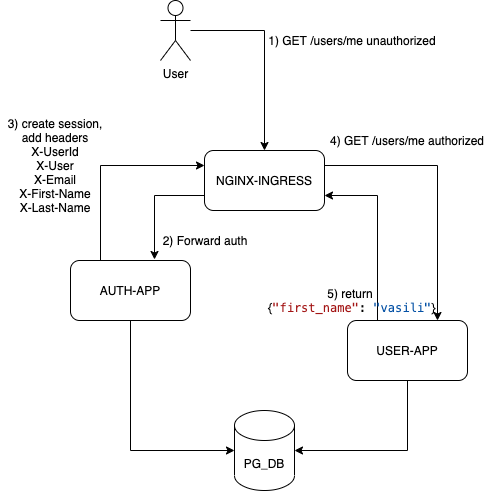

The diagram above was exported from draw.io. Its source (the exported page's mxGraphModel, read from the mxfile embedded in the PNG):
<mxGraphModel dx="1186" dy="707" grid="1" gridSize="10" guides="1" tooltips="1" connect="1" arrows="1" fold="1" page="1" pageScale="1" pageWidth="827" pageHeight="1169" background="#FFFFFF" math="0" shadow="0">
  <root>
    <mxCell id="0" />
    <mxCell id="1" parent="0" />
    <mxCell id="DsN3GPE3Kyz1akZqyqet-17" style="edgeStyle=orthogonalEdgeStyle;rounded=0;orthogonalLoop=1;jettySize=auto;html=1;exitX=1;exitY=0.25;exitDx=0;exitDy=0;entryX=0.75;entryY=0;entryDx=0;entryDy=0;" edge="1" parent="1" source="DsN3GPE3Kyz1akZqyqet-1" target="DsN3GPE3Kyz1akZqyqet-2">
      <mxGeometry relative="1" as="geometry" />
    </mxCell>
    <mxCell id="DsN3GPE3Kyz1akZqyqet-22" style="edgeStyle=orthogonalEdgeStyle;rounded=0;orthogonalLoop=1;jettySize=auto;html=1;exitX=0;exitY=0.75;exitDx=0;exitDy=0;entryX=0.7;entryY=-0.017;entryDx=0;entryDy=0;entryPerimeter=0;" edge="1" parent="1" source="DsN3GPE3Kyz1akZqyqet-1" target="DsN3GPE3Kyz1akZqyqet-3">
      <mxGeometry relative="1" as="geometry" />
    </mxCell>
    <mxCell id="DsN3GPE3Kyz1akZqyqet-1" value="NGINX-INGRESS" style="rounded=1;whiteSpace=wrap;html=1;" vertex="1" parent="1">
      <mxGeometry x="294" y="170" width="120" height="60" as="geometry" />
    </mxCell>
    <mxCell id="DsN3GPE3Kyz1akZqyqet-13" style="edgeStyle=orthogonalEdgeStyle;rounded=0;orthogonalLoop=1;jettySize=auto;html=1;exitX=0.5;exitY=1;exitDx=0;exitDy=0;entryX=1;entryY=0.5;entryDx=0;entryDy=0;entryPerimeter=0;" edge="1" parent="1" source="DsN3GPE3Kyz1akZqyqet-2" target="DsN3GPE3Kyz1akZqyqet-4">
      <mxGeometry relative="1" as="geometry" />
    </mxCell>
    <mxCell id="DsN3GPE3Kyz1akZqyqet-18" style="edgeStyle=orthogonalEdgeStyle;rounded=0;orthogonalLoop=1;jettySize=auto;html=1;exitX=0.25;exitY=0;exitDx=0;exitDy=0;entryX=1;entryY=0.75;entryDx=0;entryDy=0;" edge="1" parent="1" source="DsN3GPE3Kyz1akZqyqet-2" target="DsN3GPE3Kyz1akZqyqet-1">
      <mxGeometry relative="1" as="geometry">
        <Array as="points">
          <mxPoint x="467" y="215" />
        </Array>
      </mxGeometry>
    </mxCell>
    <mxCell id="DsN3GPE3Kyz1akZqyqet-2" value="USER-APP" style="rounded=1;whiteSpace=wrap;html=1;" vertex="1" parent="1">
      <mxGeometry x="437" y="340" width="120" height="60" as="geometry" />
    </mxCell>
    <mxCell id="DsN3GPE3Kyz1akZqyqet-12" style="edgeStyle=orthogonalEdgeStyle;rounded=0;orthogonalLoop=1;jettySize=auto;html=1;exitX=0.5;exitY=1;exitDx=0;exitDy=0;entryX=0;entryY=0.5;entryDx=0;entryDy=0;entryPerimeter=0;" edge="1" parent="1" source="DsN3GPE3Kyz1akZqyqet-3" target="DsN3GPE3Kyz1akZqyqet-4">
      <mxGeometry relative="1" as="geometry" />
    </mxCell>
    <mxCell id="DsN3GPE3Kyz1akZqyqet-23" style="edgeStyle=orthogonalEdgeStyle;rounded=0;orthogonalLoop=1;jettySize=auto;html=1;exitX=0.25;exitY=0;exitDx=0;exitDy=0;entryX=0;entryY=0.25;entryDx=0;entryDy=0;" edge="1" parent="1" source="DsN3GPE3Kyz1akZqyqet-3" target="DsN3GPE3Kyz1akZqyqet-1">
      <mxGeometry relative="1" as="geometry" />
    </mxCell>
    <mxCell id="DsN3GPE3Kyz1akZqyqet-3" value="AUTH-APP" style="rounded=1;whiteSpace=wrap;html=1;" vertex="1" parent="1">
      <mxGeometry x="160" y="280" width="120" height="60" as="geometry" />
    </mxCell>
    <mxCell id="DsN3GPE3Kyz1akZqyqet-4" value="PG_DB" style="shape=cylinder3;whiteSpace=wrap;html=1;boundedLbl=1;backgroundOutline=1;size=15;" vertex="1" parent="1">
      <mxGeometry x="324" y="430" width="60" height="80" as="geometry" />
    </mxCell>
    <mxCell id="DsN3GPE3Kyz1akZqyqet-6" value="" style="edgeStyle=orthogonalEdgeStyle;rounded=0;orthogonalLoop=1;jettySize=auto;html=1;" edge="1" parent="1" source="DsN3GPE3Kyz1akZqyqet-5" target="DsN3GPE3Kyz1akZqyqet-1">
      <mxGeometry relative="1" as="geometry" />
    </mxCell>
    <mxCell id="DsN3GPE3Kyz1akZqyqet-5" value="User&lt;br&gt;" style="shape=umlActor;verticalLabelPosition=bottom;verticalAlign=top;html=1;outlineConnect=0;" vertex="1" parent="1">
      <mxGeometry x="250" y="20" width="30" height="60" as="geometry" />
    </mxCell>
    <mxCell id="DsN3GPE3Kyz1akZqyqet-14" value="1) GET /users/me unauthorized" style="text;html=1;strokeColor=none;fillColor=none;align=center;verticalAlign=middle;whiteSpace=wrap;rounded=0;" vertex="1" parent="1">
      <mxGeometry x="354" y="50" width="176" height="20" as="geometry" />
    </mxCell>
    <mxCell id="DsN3GPE3Kyz1akZqyqet-15" value="2) Forward auth" style="text;html=1;strokeColor=none;fillColor=none;align=center;verticalAlign=middle;whiteSpace=wrap;rounded=0;" vertex="1" parent="1">
      <mxGeometry x="230" y="250" width="130" height="20" as="geometry" />
    </mxCell>
    <mxCell id="DsN3GPE3Kyz1akZqyqet-20" value="4) GET /users/me authorized" style="text;html=1;strokeColor=none;fillColor=none;align=center;verticalAlign=middle;whiteSpace=wrap;rounded=0;" vertex="1" parent="1">
      <mxGeometry x="414" y="150" width="166" height="20" as="geometry" />
    </mxCell>
    <mxCell id="DsN3GPE3Kyz1akZqyqet-21" value="3) create session, add headers&lt;br&gt;X-UserId&lt;br&gt;X-User&lt;br&gt;X-Email&lt;br&gt;X-First-Name&lt;br&gt;X-Last-Name" style="text;html=1;strokeColor=none;fillColor=none;align=center;verticalAlign=middle;whiteSpace=wrap;rounded=0;" vertex="1" parent="1">
      <mxGeometry x="90" y="110" width="110" height="150" as="geometry" />
    </mxCell>
    <mxCell id="DsN3GPE3Kyz1akZqyqet-24" value="5) return&lt;br&gt;&amp;nbsp;{&lt;span style=&quot;font-family: &amp;#34;menlo&amp;#34; , &amp;#34;monaco&amp;#34; , &amp;#34;courier new&amp;#34; , monospace ; color: rgb(163 , 21 , 21)&quot;&gt;&quot;first_name&quot;&lt;/span&gt;&lt;span style=&quot;background-color: rgb(255 , 255 , 254) ; font-family: &amp;#34;menlo&amp;#34; , &amp;#34;monaco&amp;#34; , &amp;#34;courier new&amp;#34; , monospace&quot;&gt;: &lt;/span&gt;&lt;span style=&quot;font-family: &amp;#34;menlo&amp;#34; , &amp;#34;monaco&amp;#34; , &amp;#34;courier new&amp;#34; , monospace ; color: rgb(4 , 81 , 165)&quot;&gt;&quot;vasili&quot;&lt;/span&gt;&lt;span&gt;}&lt;/span&gt;" style="text;html=1;strokeColor=none;fillColor=none;align=center;verticalAlign=middle;whiteSpace=wrap;rounded=0;" vertex="1" parent="1">
      <mxGeometry x="350" y="310" width="180" height="20" as="geometry" />
    </mxCell>
  </root>
</mxGraphModel>